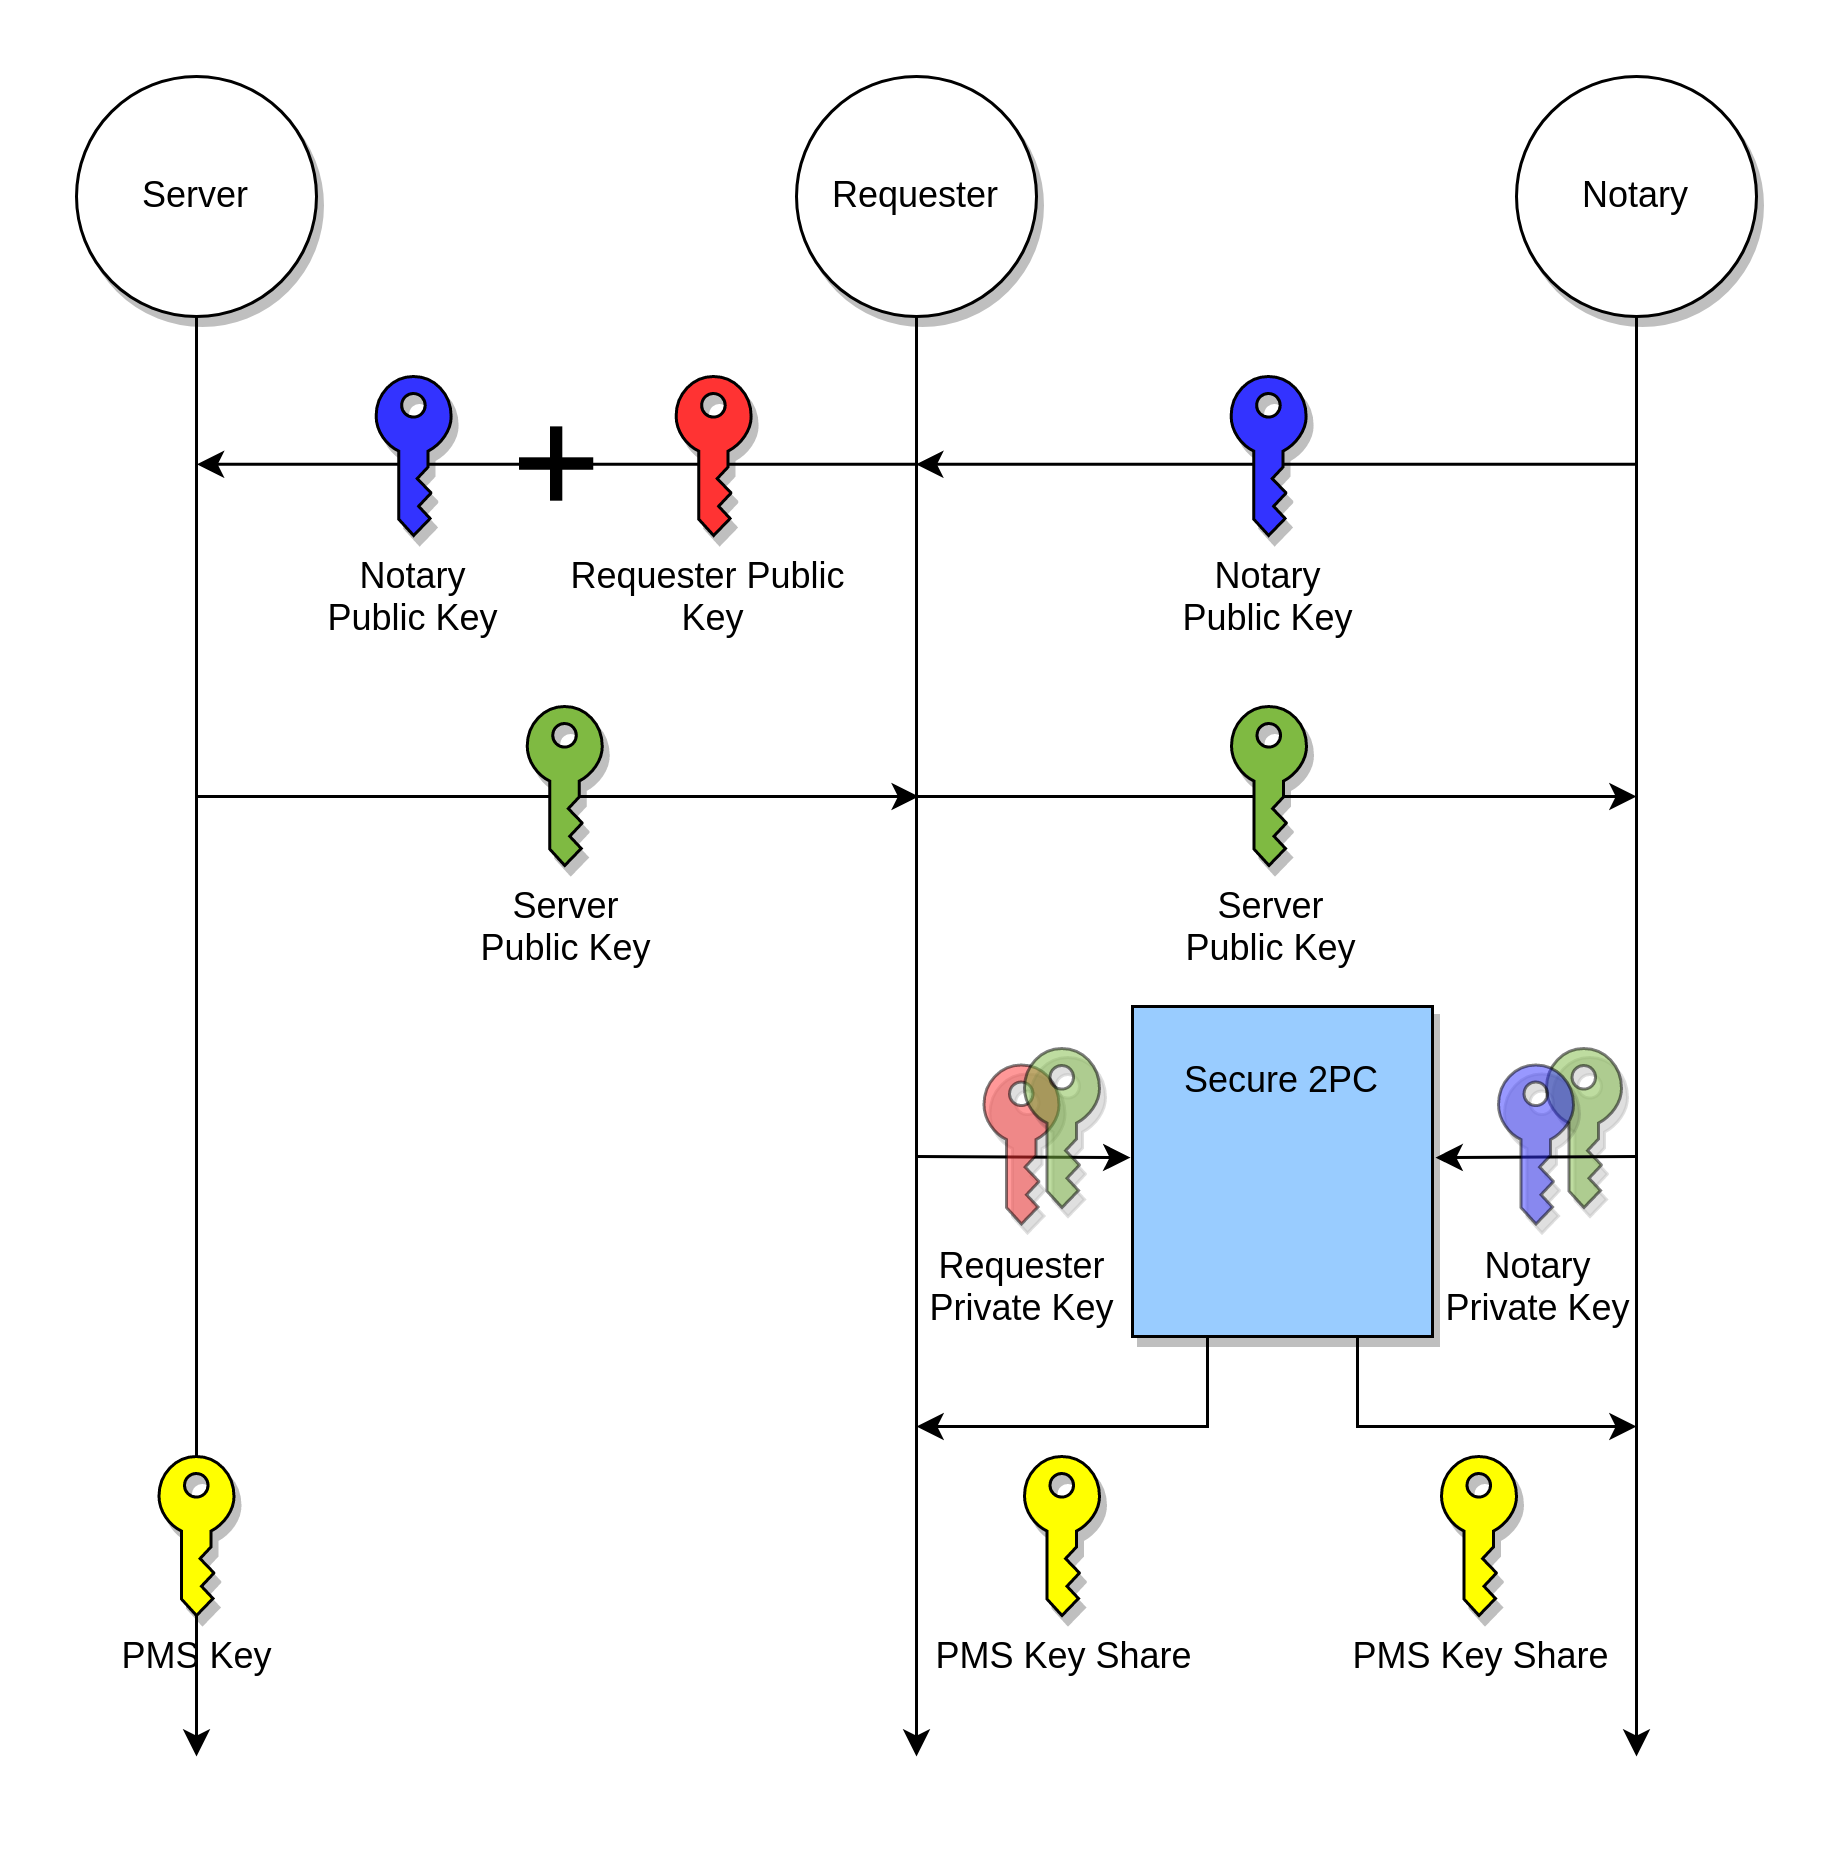

The diagram above was exported from draw.io. Its source (the exported page's mxGraphModel, read from the mxfile embedded in the PNG):
<mxGraphModel dx="1560" dy="882" grid="1" gridSize="10" guides="1" tooltips="1" connect="1" arrows="1" fold="1" page="1" pageScale="1" pageWidth="850" pageHeight="1100" math="0" shadow="0">
  <root>
    <mxCell id="0" />
    <mxCell id="1" parent="0" />
    <mxCell id="EZAqd18MQriHtEKbU3QA-54" value="" style="sketch=0;pointerEvents=1;shadow=1;dashed=0;html=1;strokeColor=default;labelPosition=center;verticalLabelPosition=bottom;verticalAlign=top;outlineConnect=0;align=center;shape=mxgraph.office.security.key_permissions;fillColor=#7FBA42;container=1;opacity=50;fontStyle=1" parent="1" vertex="1">
      <mxGeometry x="650" y="524" width="25" height="53" as="geometry">
        <mxRectangle x="300" y="330" width="90" height="20" as="alternateBounds" />
      </mxGeometry>
    </mxCell>
    <mxCell id="EZAqd18MQriHtEKbU3QA-5" style="edgeStyle=orthogonalEdgeStyle;rounded=0;orthogonalLoop=1;jettySize=auto;html=1;" parent="1" source="EZAqd18MQriHtEKbU3QA-1" edge="1">
      <mxGeometry relative="1" as="geometry">
        <mxPoint x="440" y="760" as="targetPoint" />
      </mxGeometry>
    </mxCell>
    <mxCell id="EZAqd18MQriHtEKbU3QA-1" value="Requester" style="ellipse;whiteSpace=wrap;html=1;aspect=fixed;shadow=1;" parent="1" vertex="1">
      <mxGeometry x="400" y="200" width="80" height="80" as="geometry" />
    </mxCell>
    <mxCell id="EZAqd18MQriHtEKbU3QA-4" style="edgeStyle=orthogonalEdgeStyle;rounded=0;orthogonalLoop=1;jettySize=auto;html=1;startArrow=none;" parent="1" source="EZAqd18MQriHtEKbU3QA-56" edge="1">
      <mxGeometry relative="1" as="geometry">
        <mxPoint x="200" y="760" as="targetPoint" />
      </mxGeometry>
    </mxCell>
    <mxCell id="EZAqd18MQriHtEKbU3QA-2" value="Server" style="ellipse;whiteSpace=wrap;html=1;aspect=fixed;shadow=1;" parent="1" vertex="1">
      <mxGeometry x="160" y="200" width="80" height="80" as="geometry" />
    </mxCell>
    <mxCell id="EZAqd18MQriHtEKbU3QA-6" style="edgeStyle=orthogonalEdgeStyle;rounded=0;orthogonalLoop=1;jettySize=auto;html=1;" parent="1" source="EZAqd18MQriHtEKbU3QA-3" edge="1">
      <mxGeometry relative="1" as="geometry">
        <mxPoint x="680" y="760" as="targetPoint" />
      </mxGeometry>
    </mxCell>
    <mxCell id="EZAqd18MQriHtEKbU3QA-3" value="Notary" style="ellipse;whiteSpace=wrap;html=1;aspect=fixed;shadow=1;" parent="1" vertex="1">
      <mxGeometry x="640" y="200" width="80" height="80" as="geometry" />
    </mxCell>
    <mxCell id="EZAqd18MQriHtEKbU3QA-29" value="" style="endArrow=classic;html=1;rounded=0;" parent="1" edge="1">
      <mxGeometry width="50" height="50" relative="1" as="geometry">
        <mxPoint x="200.25" y="440" as="sourcePoint" />
        <mxPoint x="440.75" y="440" as="targetPoint" />
      </mxGeometry>
    </mxCell>
    <mxCell id="EZAqd18MQriHtEKbU3QA-30" value="" style="endArrow=classic;html=1;rounded=0;" parent="1" edge="1">
      <mxGeometry width="50" height="50" relative="1" as="geometry">
        <mxPoint x="440" y="440" as="sourcePoint" />
        <mxPoint x="680" y="440" as="targetPoint" />
      </mxGeometry>
    </mxCell>
    <mxCell id="EZAqd18MQriHtEKbU3QA-12" value="Server&lt;br&gt;Public Key" style="sketch=0;pointerEvents=1;shadow=1;dashed=0;html=1;strokeColor=default;labelPosition=center;verticalLabelPosition=bottom;verticalAlign=top;outlineConnect=0;align=center;shape=mxgraph.office.security.key_permissions;fillColor=#7FBA42;container=1;" parent="1" vertex="1">
      <mxGeometry x="310.25" y="410" width="25" height="53" as="geometry">
        <mxRectangle x="300" y="330" width="90" height="20" as="alternateBounds" />
      </mxGeometry>
    </mxCell>
    <mxCell id="EZAqd18MQriHtEKbU3QA-32" value="Server&lt;br&gt;Public Key" style="sketch=0;pointerEvents=1;shadow=1;dashed=0;html=1;strokeColor=default;labelPosition=center;verticalLabelPosition=bottom;verticalAlign=top;outlineConnect=0;align=center;shape=mxgraph.office.security.key_permissions;fillColor=#7FBA42;container=1;" parent="1" vertex="1">
      <mxGeometry x="545" y="410" width="25" height="53" as="geometry" />
    </mxCell>
    <mxCell id="EZAqd18MQriHtEKbU3QA-36" value="" style="endArrow=classic;html=1;rounded=0;" parent="1" edge="1">
      <mxGeometry width="50" height="50" relative="1" as="geometry">
        <mxPoint x="679.88" y="329.26" as="sourcePoint" />
        <mxPoint x="439.88" y="329.26" as="targetPoint" />
      </mxGeometry>
    </mxCell>
    <mxCell id="EZAqd18MQriHtEKbU3QA-26" value="Notary&lt;br&gt;Public Key" style="sketch=0;pointerEvents=1;shadow=1;dashed=0;html=1;strokeColor=default;labelPosition=center;verticalLabelPosition=bottom;verticalAlign=top;outlineConnect=0;align=center;shape=mxgraph.office.security.key_permissions;fillColor=#3333FF;" parent="1" vertex="1">
      <mxGeometry x="544.88" y="300" width="25" height="53" as="geometry" />
    </mxCell>
    <mxCell id="EZAqd18MQriHtEKbU3QA-37" value="" style="endArrow=classic;html=1;rounded=0;" parent="1" edge="1">
      <mxGeometry width="50" height="50" relative="1" as="geometry">
        <mxPoint x="440.63" y="329.26" as="sourcePoint" />
        <mxPoint x="200.13" y="329.26" as="targetPoint" />
      </mxGeometry>
    </mxCell>
    <mxCell id="EZAqd18MQriHtEKbU3QA-38" value="Notary&lt;br&gt;Public Key" style="sketch=0;pointerEvents=1;shadow=1;dashed=0;html=1;strokeColor=default;labelPosition=center;verticalLabelPosition=bottom;verticalAlign=top;outlineConnect=0;align=center;shape=mxgraph.office.security.key_permissions;fillColor=#3333FF;" parent="1" vertex="1">
      <mxGeometry x="259.88" y="300" width="25" height="53" as="geometry" />
    </mxCell>
    <mxCell id="EZAqd18MQriHtEKbU3QA-39" value="Requester Public &lt;br&gt;Key" style="sketch=0;pointerEvents=1;shadow=1;dashed=0;html=1;strokeColor=default;labelPosition=center;verticalLabelPosition=bottom;verticalAlign=top;outlineConnect=0;align=center;shape=mxgraph.office.security.key_permissions;fillColor=#FF3333;" parent="1" vertex="1">
      <mxGeometry x="359.88" y="300" width="25" height="53" as="geometry" />
    </mxCell>
    <mxCell id="EZAqd18MQriHtEKbU3QA-42" value="" style="shape=image;html=1;verticalAlign=top;verticalLabelPosition=bottom;labelBackgroundColor=#ffffff;imageAspect=0;aspect=fixed;image=https://cdn4.iconfinder.com/data/icons/ionicons/512/icon-plus-128.png;shadow=0;sketch=0;strokeColor=#000000;fillColor=none;" parent="1" vertex="1">
      <mxGeometry x="303.88" y="313" width="33" height="33" as="geometry" />
    </mxCell>
    <mxCell id="EZAqd18MQriHtEKbU3QA-48" style="edgeStyle=orthogonalEdgeStyle;rounded=0;orthogonalLoop=1;jettySize=auto;html=1;exitX=0.25;exitY=1;exitDx=0;exitDy=0;" parent="1" source="EZAqd18MQriHtEKbU3QA-44" edge="1">
      <mxGeometry relative="1" as="geometry">
        <mxPoint x="440" y="650" as="targetPoint" />
        <Array as="points">
          <mxPoint x="537" y="650" />
        </Array>
      </mxGeometry>
    </mxCell>
    <mxCell id="EZAqd18MQriHtEKbU3QA-49" style="edgeStyle=orthogonalEdgeStyle;rounded=0;orthogonalLoop=1;jettySize=auto;html=1;exitX=0.75;exitY=1;exitDx=0;exitDy=0;" parent="1" source="EZAqd18MQriHtEKbU3QA-44" edge="1">
      <mxGeometry relative="1" as="geometry">
        <mxPoint x="680" y="650" as="targetPoint" />
        <Array as="points">
          <mxPoint x="587" y="650" />
        </Array>
      </mxGeometry>
    </mxCell>
    <mxCell id="EZAqd18MQriHtEKbU3QA-44" value="" style="rounded=0;whiteSpace=wrap;html=1;shadow=1;sketch=0;strokeColor=#000000;fillColor=#99CCFF;" parent="1" vertex="1">
      <mxGeometry x="512" y="510" width="100" height="110" as="geometry" />
    </mxCell>
    <mxCell id="EZAqd18MQriHtEKbU3QA-45" value="Secure 2PC" style="text;html=1;strokeColor=none;fillColor=none;align=center;verticalAlign=middle;whiteSpace=wrap;rounded=0;shadow=0;sketch=0;" parent="1" vertex="1">
      <mxGeometry x="517" y="520" width="90" height="30" as="geometry" />
    </mxCell>
    <mxCell id="EZAqd18MQriHtEKbU3QA-46" value="" style="endArrow=classic;html=1;rounded=0;entryX=1.01;entryY=0.458;entryDx=0;entryDy=0;entryPerimeter=0;" parent="1" target="EZAqd18MQriHtEKbU3QA-44" edge="1">
      <mxGeometry width="50" height="50" relative="1" as="geometry">
        <mxPoint x="680" y="560" as="sourcePoint" />
        <mxPoint x="450" y="550" as="targetPoint" />
      </mxGeometry>
    </mxCell>
    <mxCell id="EZAqd18MQriHtEKbU3QA-47" value="" style="endArrow=classic;html=1;rounded=0;entryX=-0.007;entryY=0.458;entryDx=0;entryDy=0;entryPerimeter=0;" parent="1" target="EZAqd18MQriHtEKbU3QA-44" edge="1">
      <mxGeometry width="50" height="50" relative="1" as="geometry">
        <mxPoint x="440" y="560" as="sourcePoint" />
        <mxPoint x="347" y="580.3799999999999" as="targetPoint" />
      </mxGeometry>
    </mxCell>
    <mxCell id="EZAqd18MQriHtEKbU3QA-50" value="PMS Key Share" style="sketch=0;pointerEvents=1;shadow=1;dashed=0;html=1;strokeColor=default;labelPosition=center;verticalLabelPosition=bottom;verticalAlign=top;outlineConnect=0;align=center;shape=mxgraph.office.security.key_permissions;fillColor=#FFFF00;" parent="1" vertex="1">
      <mxGeometry x="476" y="660" width="25" height="53" as="geometry" />
    </mxCell>
    <mxCell id="EZAqd18MQriHtEKbU3QA-51" value="PMS Key Share" style="sketch=0;pointerEvents=1;shadow=1;dashed=0;html=1;strokeColor=default;labelPosition=center;verticalLabelPosition=bottom;verticalAlign=top;outlineConnect=0;align=center;shape=mxgraph.office.security.key_permissions;fillColor=#FFFF00;" parent="1" vertex="1">
      <mxGeometry x="615" y="660" width="25" height="53" as="geometry" />
    </mxCell>
    <mxCell id="EZAqd18MQriHtEKbU3QA-53" value="Requester&lt;br&gt;Private Key" style="sketch=0;pointerEvents=1;shadow=1;dashed=0;html=1;strokeColor=default;labelPosition=center;verticalLabelPosition=bottom;verticalAlign=top;outlineConnect=0;align=center;shape=mxgraph.office.security.key_permissions;fillColor=#FF3333;opacity=50;" parent="1" vertex="1">
      <mxGeometry x="462.5" y="529.5" width="25" height="53" as="geometry" />
    </mxCell>
    <mxCell id="EZAqd18MQriHtEKbU3QA-52" value="Notary&lt;br&gt;Private Key" style="sketch=0;pointerEvents=1;shadow=1;dashed=0;html=1;strokeColor=default;labelPosition=center;verticalLabelPosition=bottom;verticalAlign=top;outlineConnect=0;align=center;shape=mxgraph.office.security.key_permissions;fillColor=#3333FF;opacity=50;" parent="1" vertex="1">
      <mxGeometry x="634" y="529.5" width="25" height="53" as="geometry" />
    </mxCell>
    <mxCell id="EZAqd18MQriHtEKbU3QA-55" value="" style="sketch=0;pointerEvents=1;shadow=1;dashed=0;html=1;strokeColor=default;labelPosition=center;verticalLabelPosition=bottom;verticalAlign=top;outlineConnect=0;align=center;shape=mxgraph.office.security.key_permissions;fillColor=#7FBA42;container=1;opacity=50;" parent="1" vertex="1">
      <mxGeometry x="476" y="524" width="25" height="53" as="geometry">
        <mxRectangle x="300" y="330" width="90" height="20" as="alternateBounds" />
      </mxGeometry>
    </mxCell>
    <mxCell id="EZAqd18MQriHtEKbU3QA-56" value="PMS Key" style="sketch=0;pointerEvents=1;shadow=1;dashed=0;html=1;strokeColor=default;labelPosition=center;verticalLabelPosition=bottom;verticalAlign=top;outlineConnect=0;align=center;shape=mxgraph.office.security.key_permissions;fillColor=#FFFF00;" parent="1" vertex="1">
      <mxGeometry x="187.5" y="660" width="25" height="53" as="geometry" />
    </mxCell>
    <mxCell id="EZAqd18MQriHtEKbU3QA-57" value="" style="edgeStyle=orthogonalEdgeStyle;rounded=0;orthogonalLoop=1;jettySize=auto;html=1;endArrow=none;" parent="1" source="EZAqd18MQriHtEKbU3QA-2" target="EZAqd18MQriHtEKbU3QA-56" edge="1">
      <mxGeometry relative="1" as="geometry">
        <mxPoint x="200" y="760" as="targetPoint" />
        <mxPoint x="200" y="280" as="sourcePoint" />
      </mxGeometry>
    </mxCell>
  </root>
</mxGraphModel>